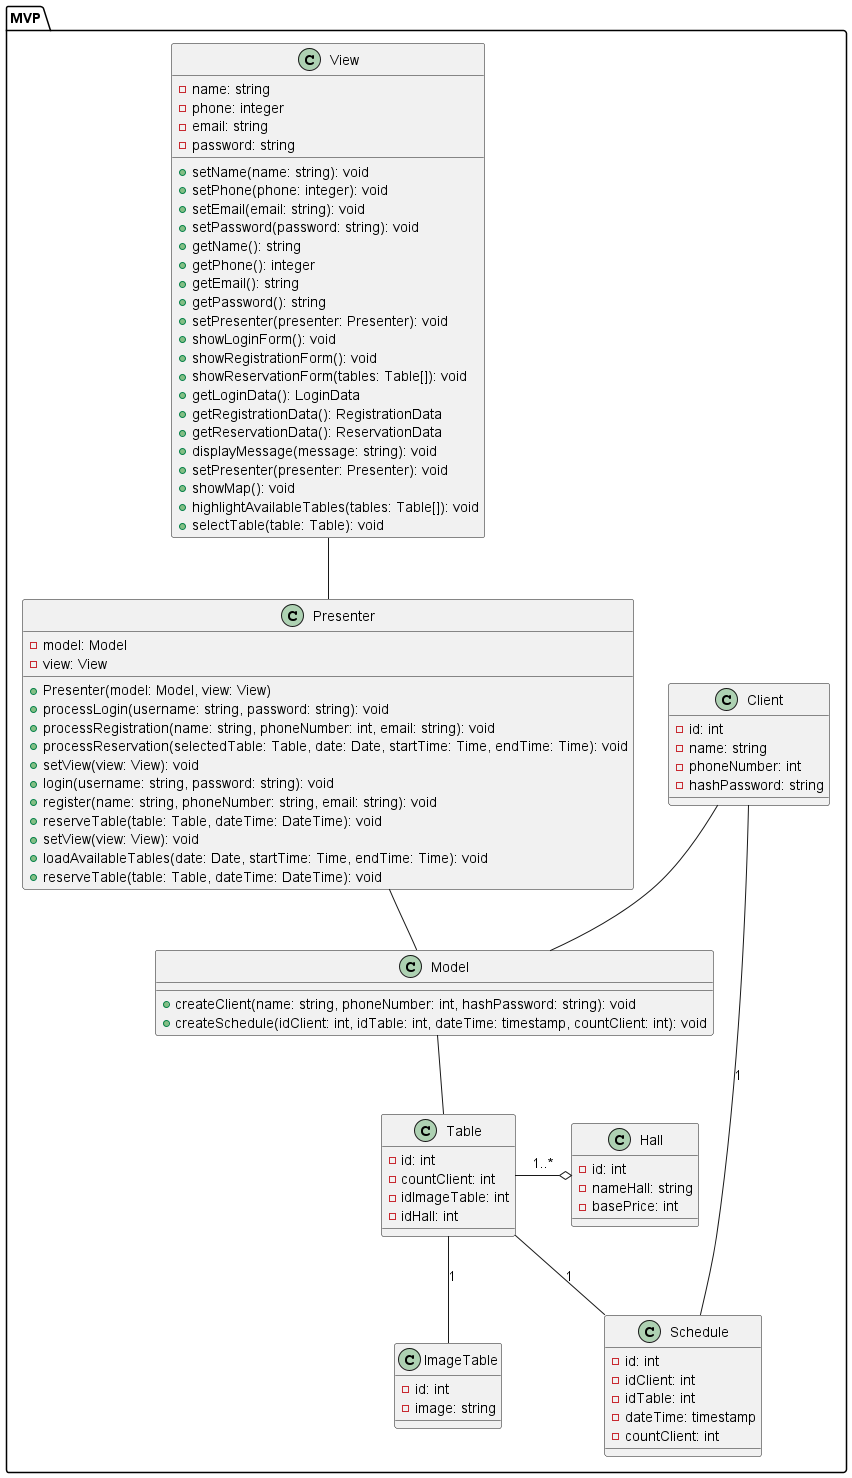

The diagram above was rendered by PlantUML. Its source (embedded in the PNG):
@startuml
package MVP {

class Model {
  +createClient(name: string, phoneNumber: int, hashPassword: string): void
  +createSchedule(idClient: int, idTable: int, dateTime: timestamp, countClient: int): void

}
class Table {
  -id: int
  -countClient: int
  -idImageTable: int
  -idHall: int

}
class ImageTable {
  -id: int
  -image: string
}
class Hall {
  -id: int
  -nameHall: string
  -basePrice: int
}
class Schedule {
  -id: int
  -idClient: int
  -idTable: int
  -dateTime: timestamp
  -countClient: int
}
class Client {
  -id: int
  -name: string
  -phoneNumber: int
  -hashPassword: string
}
Client -- Schedule: 1
Client -- Model
Table -- Schedule: 1
Table -- ImageTable: 1
Hall o- Table : 1..*



class Presenter {
  -model: Model
  -view: View
  +Presenter(model: Model, view: View)
  +processLogin(username: string, password: string): void
  +processRegistration(name: string, phoneNumber: int, email: string): void
  +processReservation(selectedTable: Table, date: Date, startTime: Time, endTime: Time): void
  +setView(view: View): void
  +login(username: string, password: string): void
  +register(name: string, phoneNumber: string, email: string): void
  +reserveTable(table: Table, dateTime: DateTime): void
  +setView(view: View): void
  +loadAvailableTables(date: Date, startTime: Time, endTime: Time): void
  +reserveTable(table: Table, dateTime: DateTime): void
}


class View {
  -name: string
  -phone: integer
  -email: string
  -password: string

  +setName(name: string): void
  +setPhone(phone: integer): void
  +setEmail(email: string): void
  +setPassword(password: string): void
  +getName(): string
  +getPhone(): integer
  +getEmail(): string
  +getPassword(): string
  +setPresenter(presenter: Presenter): void
  +showLoginForm(): void
  +showRegistrationForm(): void
  +showReservationForm(tables: Table[]): void
  +getLoginData(): LoginData
  +getRegistrationData(): RegistrationData
  +getReservationData(): ReservationData
  +displayMessage(message: string): void
  +setPresenter(presenter: Presenter): void
  +showMap(): void
  +highlightAvailableTables(tables: Table[]): void
  +selectTable(table: Table): void
}


Model -- Table
View -- Presenter
Presenter -- Model


}
@enduml